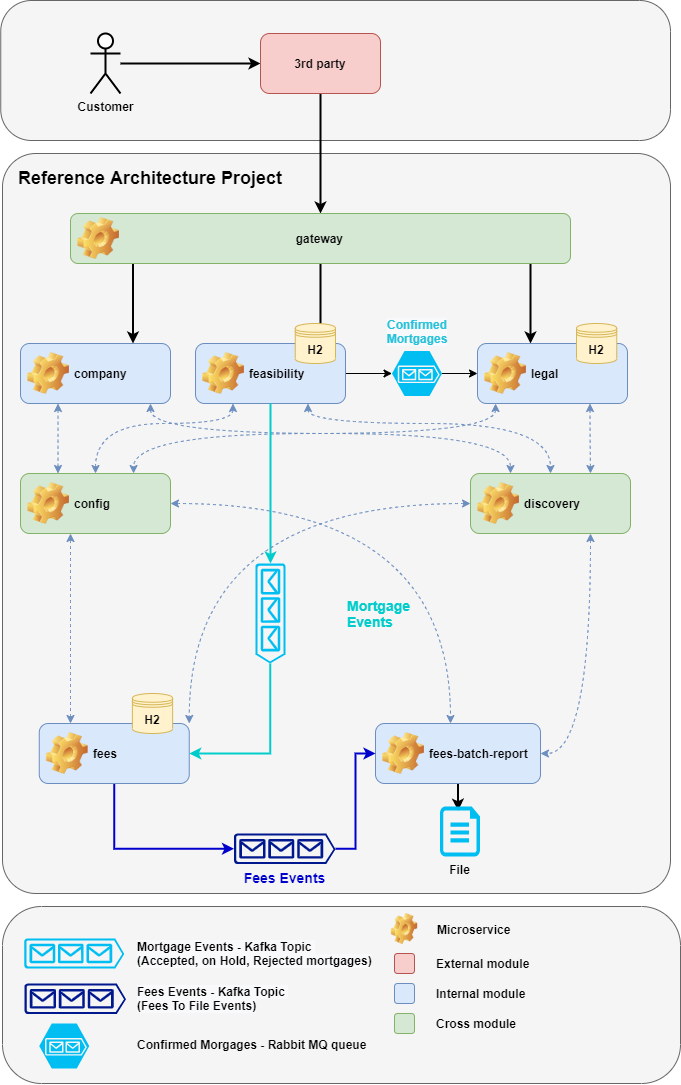

The diagram above was exported from draw.io. Its source (the exported page's mxGraphModel, read from the mxfile embedded in the PNG):
<mxGraphModel dx="2426" dy="1332" grid="1" gridSize="10" guides="1" tooltips="1" connect="1" arrows="1" fold="1" page="1" pageScale="1" pageWidth="850" pageHeight="1100" math="0" shadow="0">
  <root>
    <mxCell id="0" />
    <mxCell id="1" parent="0" />
    <mxCell id="2l-OYK9pU0qw1vNPErfE-100" value="" style="rounded=1;whiteSpace=wrap;html=1;arcSize=22;fillColor=#f5f5f5;strokeColor=#666666;fontColor=#333333;" parent="1" vertex="1">
      <mxGeometry x="80.25" y="17" width="669.75" height="140" as="geometry" />
    </mxCell>
    <mxCell id="2l-OYK9pU0qw1vNPErfE-99" value="" style="rounded=1;whiteSpace=wrap;html=1;arcSize=22;fillColor=#f5f5f5;strokeColor=#666666;fontColor=#333333;" parent="1" vertex="1">
      <mxGeometry x="82" y="923" width="678" height="177" as="geometry" />
    </mxCell>
    <mxCell id="2l-OYK9pU0qw1vNPErfE-96" value="" style="rounded=1;whiteSpace=wrap;html=1;arcSize=5;fillColor=#f5f5f5;strokeColor=#666666;fontColor=#333333;" parent="1" vertex="1">
      <mxGeometry x="82" y="170" width="668" height="740" as="geometry" />
    </mxCell>
    <mxCell id="2l-OYK9pU0qw1vNPErfE-23" style="edgeStyle=orthogonalEdgeStyle;rounded=0;orthogonalLoop=1;jettySize=auto;html=1;strokeWidth=2;" parent="1" source="2l-OYK9pU0qw1vNPErfE-1" target="2l-OYK9pU0qw1vNPErfE-4" edge="1">
      <mxGeometry relative="1" as="geometry" />
    </mxCell>
    <mxCell id="2l-OYK9pU0qw1vNPErfE-1" value="Customer" style="shape=umlActor;verticalLabelPosition=bottom;verticalAlign=top;html=1;outlineConnect=0;fontStyle=1;strokeWidth=2;" parent="1" vertex="1">
      <mxGeometry x="170" y="50" width="30" height="60" as="geometry" />
    </mxCell>
    <mxCell id="2l-OYK9pU0qw1vNPErfE-24" style="edgeStyle=orthogonalEdgeStyle;rounded=0;orthogonalLoop=1;jettySize=auto;html=1;strokeWidth=2;" parent="1" source="2l-OYK9pU0qw1vNPErfE-4" target="2l-OYK9pU0qw1vNPErfE-9" edge="1">
      <mxGeometry relative="1" as="geometry" />
    </mxCell>
    <mxCell id="2l-OYK9pU0qw1vNPErfE-4" value="3rd party" style="rounded=1;whiteSpace=wrap;html=1;fillColor=#f8cecc;strokeColor=#b85450;fontStyle=1" parent="1" vertex="1">
      <mxGeometry x="340" y="50" width="120" height="60" as="geometry" />
    </mxCell>
    <mxCell id="2l-OYK9pU0qw1vNPErfE-31" style="edgeStyle=orthogonalEdgeStyle;curved=1;rounded=0;orthogonalLoop=1;jettySize=auto;html=1;dashed=1;strokeColor=#6c8ebf;entryX=0.25;entryY=0;entryDx=0;entryDy=0;startArrow=classic;startFill=1;fillColor=#dae8fc;" parent="1" source="2l-OYK9pU0qw1vNPErfE-8" target="2l-OYK9pU0qw1vNPErfE-14" edge="1">
      <mxGeometry relative="1" as="geometry">
        <Array as="points">
          <mxPoint x="230" y="450" />
          <mxPoint x="590" y="450" />
        </Array>
      </mxGeometry>
    </mxCell>
    <mxCell id="2l-OYK9pU0qw1vNPErfE-34" style="edgeStyle=orthogonalEdgeStyle;curved=1;rounded=0;orthogonalLoop=1;jettySize=auto;html=1;exitX=0.25;exitY=1;exitDx=0;exitDy=0;entryX=0.25;entryY=0;entryDx=0;entryDy=0;dashed=1;strokeColor=#6c8ebf;startArrow=classic;startFill=1;fillColor=#dae8fc;" parent="1" source="2l-OYK9pU0qw1vNPErfE-8" target="2l-OYK9pU0qw1vNPErfE-13" edge="1">
      <mxGeometry relative="1" as="geometry">
        <Array as="points">
          <mxPoint x="138" y="430" />
          <mxPoint x="138" y="430" />
        </Array>
      </mxGeometry>
    </mxCell>
    <mxCell id="2l-OYK9pU0qw1vNPErfE-8" value="company" style="label;whiteSpace=wrap;html=1;image=img/clipart/Gear_128x128.png;fillColor=#dae8fc;strokeColor=#6c8ebf;" parent="1" vertex="1">
      <mxGeometry x="100" y="360" width="150" height="60" as="geometry" />
    </mxCell>
    <mxCell id="2l-OYK9pU0qw1vNPErfE-25" style="edgeStyle=orthogonalEdgeStyle;rounded=0;orthogonalLoop=1;jettySize=auto;html=1;entryX=0.75;entryY=0;entryDx=0;entryDy=0;strokeWidth=2;exitX=0.128;exitY=0.98;exitDx=0;exitDy=0;exitPerimeter=0;" parent="1" source="2l-OYK9pU0qw1vNPErfE-9" target="2l-OYK9pU0qw1vNPErfE-8" edge="1">
      <mxGeometry relative="1" as="geometry">
        <Array as="points">
          <mxPoint x="213" y="279" />
        </Array>
      </mxGeometry>
    </mxCell>
    <mxCell id="2l-OYK9pU0qw1vNPErfE-26" style="edgeStyle=orthogonalEdgeStyle;rounded=0;orthogonalLoop=1;jettySize=auto;html=1;strokeWidth=2;" parent="1" source="2l-OYK9pU0qw1vNPErfE-9" target="2l-OYK9pU0qw1vNPErfE-10" edge="1">
      <mxGeometry relative="1" as="geometry">
        <Array as="points">
          <mxPoint x="400" y="320" />
          <mxPoint x="400" y="320" />
        </Array>
      </mxGeometry>
    </mxCell>
    <mxCell id="2l-OYK9pU0qw1vNPErfE-27" style="edgeStyle=orthogonalEdgeStyle;rounded=0;orthogonalLoop=1;jettySize=auto;html=1;strokeWidth=2;" parent="1" source="2l-OYK9pU0qw1vNPErfE-9" target="2l-OYK9pU0qw1vNPErfE-11" edge="1">
      <mxGeometry relative="1" as="geometry">
        <Array as="points">
          <mxPoint x="610" y="320" />
          <mxPoint x="610" y="320" />
        </Array>
      </mxGeometry>
    </mxCell>
    <mxCell id="2l-OYK9pU0qw1vNPErfE-9" value="gateway&amp;nbsp; &amp;nbsp; &amp;nbsp; &amp;nbsp; &amp;nbsp; &amp;nbsp; &amp;nbsp; &amp;nbsp;&amp;nbsp;" style="label;whiteSpace=wrap;html=1;image=img/clipart/Gear_128x128.png;align=center;fillColor=#d5e8d4;strokeColor=#82b366;" parent="1" vertex="1">
      <mxGeometry x="150" y="230" width="500" height="50" as="geometry" />
    </mxCell>
    <mxCell id="2l-OYK9pU0qw1vNPErfE-29" style="edgeStyle=orthogonalEdgeStyle;curved=1;rounded=0;orthogonalLoop=1;jettySize=auto;html=1;dashed=1;strokeColor=#6c8ebf;exitX=0.25;exitY=1;exitDx=0;exitDy=0;entryX=0.5;entryY=0;entryDx=0;entryDy=0;startArrow=classic;startFill=1;fillColor=#dae8fc;" parent="1" source="2l-OYK9pU0qw1vNPErfE-10" target="2l-OYK9pU0qw1vNPErfE-13" edge="1">
      <mxGeometry relative="1" as="geometry">
        <Array as="points">
          <mxPoint x="313" y="440" />
          <mxPoint x="175" y="440" />
        </Array>
      </mxGeometry>
    </mxCell>
    <mxCell id="2l-OYK9pU0qw1vNPErfE-30" style="edgeStyle=orthogonalEdgeStyle;curved=1;rounded=0;orthogonalLoop=1;jettySize=auto;html=1;dashed=1;strokeColor=#6c8ebf;exitX=0.75;exitY=1;exitDx=0;exitDy=0;startArrow=classic;startFill=1;fillColor=#dae8fc;" parent="1" source="2l-OYK9pU0qw1vNPErfE-10" target="2l-OYK9pU0qw1vNPErfE-14" edge="1">
      <mxGeometry relative="1" as="geometry">
        <Array as="points">
          <mxPoint x="388" y="440" />
          <mxPoint x="630" y="440" />
        </Array>
      </mxGeometry>
    </mxCell>
    <mxCell id="5JJfDTDi8e-ezTE4uExg-3" style="edgeStyle=orthogonalEdgeStyle;rounded=0;orthogonalLoop=1;jettySize=auto;html=1;" edge="1" parent="1" source="2l-OYK9pU0qw1vNPErfE-10" target="5JJfDTDi8e-ezTE4uExg-1">
      <mxGeometry relative="1" as="geometry" />
    </mxCell>
    <mxCell id="2l-OYK9pU0qw1vNPErfE-10" value="feasibility" style="label;whiteSpace=wrap;html=1;image=img/clipart/Gear_128x128.png;fillColor=#dae8fc;strokeColor=#6c8ebf;" parent="1" vertex="1">
      <mxGeometry x="275" y="360" width="150" height="60" as="geometry" />
    </mxCell>
    <mxCell id="2l-OYK9pU0qw1vNPErfE-32" style="edgeStyle=orthogonalEdgeStyle;curved=1;rounded=0;orthogonalLoop=1;jettySize=auto;html=1;dashed=1;strokeColor=#6c8ebf;entryX=0.75;entryY=0;entryDx=0;entryDy=0;startArrow=classic;startFill=1;fillColor=#dae8fc;" parent="1" source="2l-OYK9pU0qw1vNPErfE-11" target="2l-OYK9pU0qw1vNPErfE-13" edge="1">
      <mxGeometry relative="1" as="geometry">
        <Array as="points">
          <mxPoint x="575" y="450" />
          <mxPoint x="213" y="450" />
          <mxPoint x="213" y="490" />
        </Array>
      </mxGeometry>
    </mxCell>
    <mxCell id="2l-OYK9pU0qw1vNPErfE-11" value="legal" style="label;whiteSpace=wrap;html=1;image=img/clipart/Gear_128x128.png;fillColor=#dae8fc;strokeColor=#6c8ebf;" parent="1" vertex="1">
      <mxGeometry x="557" y="360" width="150" height="60" as="geometry" />
    </mxCell>
    <mxCell id="2l-OYK9pU0qw1vNPErfE-13" value="config" style="label;whiteSpace=wrap;html=1;image=img/clipart/Gear_128x128.png;fillColor=#d5e8d4;strokeColor=#82b366;" parent="1" vertex="1">
      <mxGeometry x="100" y="490" width="150" height="60" as="geometry" />
    </mxCell>
    <mxCell id="2l-OYK9pU0qw1vNPErfE-14" value="discovery" style="label;whiteSpace=wrap;html=1;image=img/clipart/Gear_128x128.png;fillColor=#d5e8d4;strokeColor=#82b366;" parent="1" vertex="1">
      <mxGeometry x="550" y="490" width="160" height="60" as="geometry" />
    </mxCell>
    <mxCell id="2l-OYK9pU0qw1vNPErfE-60" style="edgeStyle=orthogonalEdgeStyle;rounded=0;orthogonalLoop=1;jettySize=auto;html=1;fontColor=#00CCCC;startArrow=classic;startFill=1;endArrow=classic;endFill=1;strokeWidth=1;strokeColor=#6c8ebf;curved=1;dashed=1;fillColor=#dae8fc;" parent="1" source="2l-OYK9pU0qw1vNPErfE-15" target="2l-OYK9pU0qw1vNPErfE-13" edge="1">
      <mxGeometry relative="1" as="geometry">
        <Array as="points">
          <mxPoint x="150" y="640" />
          <mxPoint x="150" y="640" />
        </Array>
      </mxGeometry>
    </mxCell>
    <mxCell id="2l-OYK9pU0qw1vNPErfE-73" value="" style="edgeStyle=orthogonalEdgeStyle;rounded=0;orthogonalLoop=1;jettySize=auto;html=1;fontColor=#0000CC;startArrow=none;startFill=0;endArrow=classic;endFill=1;strokeColor=#0000CC;strokeWidth=2;entryX=0;entryY=0.5;entryDx=0;entryDy=0;entryPerimeter=0;" parent="1" source="2l-OYK9pU0qw1vNPErfE-15" target="2l-OYK9pU0qw1vNPErfE-89" edge="1">
      <mxGeometry relative="1" as="geometry">
        <mxPoint x="385" y="770" as="targetPoint" />
        <Array as="points">
          <mxPoint x="194" y="865" />
        </Array>
      </mxGeometry>
    </mxCell>
    <mxCell id="2l-OYK9pU0qw1vNPErfE-15" value="fees" style="label;whiteSpace=wrap;html=1;image=img/clipart/Gear_128x128.png;fillColor=#dae8fc;strokeColor=#6c8ebf;" parent="1" vertex="1">
      <mxGeometry x="118.75" y="740" width="150" height="60" as="geometry" />
    </mxCell>
    <mxCell id="2l-OYK9pU0qw1vNPErfE-16" value="" style="rounded=1;whiteSpace=wrap;html=1;fillColor=#f8cecc;strokeColor=#b85450;" parent="1" vertex="1">
      <mxGeometry x="474" y="970" width="20" height="20" as="geometry" />
    </mxCell>
    <mxCell id="2l-OYK9pU0qw1vNPErfE-17" value="External module" style="text;html=1;align=left;verticalAlign=middle;resizable=0;points=[];autosize=1;strokeColor=none;fontStyle=1" parent="1" vertex="1">
      <mxGeometry x="514" y="970" width="110" height="20" as="geometry" />
    </mxCell>
    <mxCell id="2l-OYK9pU0qw1vNPErfE-18" value="" style="rounded=1;whiteSpace=wrap;html=1;fillColor=#dae8fc;strokeColor=#6c8ebf;" parent="1" vertex="1">
      <mxGeometry x="474" y="1000" width="20" height="20" as="geometry" />
    </mxCell>
    <mxCell id="2l-OYK9pU0qw1vNPErfE-19" value="Internal module&amp;nbsp;" style="text;html=1;align=left;verticalAlign=middle;resizable=0;points=[];autosize=1;strokeColor=none;fontStyle=1" parent="1" vertex="1">
      <mxGeometry x="514" y="1000" width="110" height="20" as="geometry" />
    </mxCell>
    <mxCell id="2l-OYK9pU0qw1vNPErfE-20" value="" style="rounded=1;whiteSpace=wrap;html=1;fillColor=#d5e8d4;strokeColor=#82b366;" parent="1" vertex="1">
      <mxGeometry x="474" y="1030" width="20" height="20" as="geometry" />
    </mxCell>
    <mxCell id="2l-OYK9pU0qw1vNPErfE-21" value="Cross module&amp;nbsp;" style="text;html=1;align=left;verticalAlign=middle;resizable=0;points=[];autosize=1;strokeColor=none;fontStyle=1" parent="1" vertex="1">
      <mxGeometry x="514" y="1030" width="100" height="20" as="geometry" />
    </mxCell>
    <mxCell id="2l-OYK9pU0qw1vNPErfE-76" value="" style="edgeStyle=orthogonalEdgeStyle;rounded=0;orthogonalLoop=1;jettySize=auto;html=1;fontColor=#0000CC;startArrow=none;startFill=0;endArrow=classic;endFill=1;strokeColor=#000000;strokeWidth=2;entryX=0.455;entryY=0.084;entryDx=0;entryDy=0;entryPerimeter=0;" parent="1" source="2l-OYK9pU0qw1vNPErfE-22" target="2l-OYK9pU0qw1vNPErfE-77" edge="1">
      <mxGeometry relative="1" as="geometry">
        <mxPoint x="655" y="770" as="targetPoint" />
      </mxGeometry>
    </mxCell>
    <mxCell id="2l-OYK9pU0qw1vNPErfE-22" value="fees-batch-report" style="label;whiteSpace=wrap;html=1;image=img/clipart/Gear_128x128.png;fillColor=#dae8fc;strokeColor=#6c8ebf;" parent="1" vertex="1">
      <mxGeometry x="455" y="740" width="165" height="60" as="geometry" />
    </mxCell>
    <mxCell id="2l-OYK9pU0qw1vNPErfE-84" style="rounded=0;orthogonalLoop=1;jettySize=auto;html=1;exitX=1;exitY=0.51;exitDx=0;exitDy=0;exitPerimeter=0;entryX=1;entryY=0.5;entryDx=0;entryDy=0;fontColor=#0000CC;startArrow=none;startFill=0;endArrow=classic;endFill=1;strokeWidth=2;strokeColor=#00CCCC;edgeStyle=orthogonalEdgeStyle;" parent="1" source="2l-OYK9pU0qw1vNPErfE-45" target="2l-OYK9pU0qw1vNPErfE-15" edge="1">
      <mxGeometry relative="1" as="geometry">
        <Array as="points">
          <mxPoint x="350" y="770" />
        </Array>
      </mxGeometry>
    </mxCell>
    <mxCell id="2l-OYK9pU0qw1vNPErfE-45" value="" style="verticalLabelPosition=bottom;html=1;verticalAlign=top;align=left;strokeColor=none;fillColor=#00BEF2;shape=mxgraph.azure.queue_generic;pointerEvents=1;flipV=0;flipH=0;direction=south;rotation=0;" parent="1" vertex="1">
      <mxGeometry x="335" y="580" width="30" height="100" as="geometry" />
    </mxCell>
    <mxCell id="2l-OYK9pU0qw1vNPErfE-53" style="edgeStyle=none;rounded=0;orthogonalLoop=1;jettySize=auto;html=1;startArrow=classic;startFill=1;strokeWidth=2;endArrow=none;endFill=0;strokeColor=#00CCCC;exitX=0;exitY=0.5;exitDx=0;exitDy=0;exitPerimeter=0;" parent="1" source="2l-OYK9pU0qw1vNPErfE-45" target="2l-OYK9pU0qw1vNPErfE-10" edge="1">
      <mxGeometry relative="1" as="geometry">
        <mxPoint x="433" y="421" as="targetPoint" />
        <mxPoint x="433" y="469" as="sourcePoint" />
      </mxGeometry>
    </mxCell>
    <mxCell id="2l-OYK9pU0qw1vNPErfE-58" value="" style="aspect=fixed;pointerEvents=1;shadow=0;dashed=0;html=1;strokeColor=none;labelPosition=center;verticalLabelPosition=bottom;verticalAlign=top;align=left;fillColor=#00188D;shape=mxgraph.azure.queue_generic;fontColor=#00CCCC;" parent="1" vertex="1">
      <mxGeometry x="104" y="1000" width="101.5" height="30.45" as="geometry" />
    </mxCell>
    <mxCell id="2l-OYK9pU0qw1vNPErfE-77" value="&lt;font color=&quot;#000000&quot;&gt;&lt;b&gt;File&lt;/b&gt;&lt;/font&gt;" style="verticalLabelPosition=bottom;html=1;verticalAlign=top;align=center;strokeColor=none;fillColor=#00BEF2;shape=mxgraph.azure.cloud_services_configuration_file;pointerEvents=1;fontColor=#0000CC;" parent="1" vertex="1">
      <mxGeometry x="519.5" y="823" width="40" height="50" as="geometry" />
    </mxCell>
    <mxCell id="2l-OYK9pU0qw1vNPErfE-79" style="edgeStyle=orthogonalEdgeStyle;curved=1;rounded=0;orthogonalLoop=1;jettySize=auto;html=1;dashed=1;strokeColor=#6c8ebf;startArrow=classic;startFill=1;exitX=0.75;exitY=1;exitDx=0;exitDy=0;fillColor=#dae8fc;" parent="1" source="2l-OYK9pU0qw1vNPErfE-14" target="2l-OYK9pU0qw1vNPErfE-22" edge="1">
      <mxGeometry relative="1" as="geometry">
        <mxPoint x="560" y="530" as="sourcePoint" />
        <mxPoint x="285" y="660" as="targetPoint" />
        <Array as="points">
          <mxPoint x="670" y="770" />
        </Array>
      </mxGeometry>
    </mxCell>
    <mxCell id="2l-OYK9pU0qw1vNPErfE-81" style="edgeStyle=orthogonalEdgeStyle;curved=1;rounded=0;orthogonalLoop=1;jettySize=auto;html=1;dashed=1;strokeColor=#6c8ebf;startArrow=classic;startFill=1;exitX=1;exitY=0.5;exitDx=0;exitDy=0;fillColor=#dae8fc;" parent="1" source="2l-OYK9pU0qw1vNPErfE-13" target="2l-OYK9pU0qw1vNPErfE-22" edge="1">
      <mxGeometry relative="1" as="geometry">
        <mxPoint x="560" y="540" as="sourcePoint" />
        <mxPoint x="490" y="660" as="targetPoint" />
        <Array as="points">
          <mxPoint x="530" y="520" />
        </Array>
      </mxGeometry>
    </mxCell>
    <mxCell id="2l-OYK9pU0qw1vNPErfE-87" value="&lt;b style=&quot;color: rgb(0 , 0 , 0) ; font-family: &amp;#34;helvetica&amp;#34; ; font-size: 12px ; font-style: normal ; letter-spacing: normal ; text-align: left ; text-indent: 0px ; text-transform: none ; word-spacing: 0px ; background-color: rgb(248 , 249 , 250)&quot;&gt;Mortgage Events - Kafka Topic &lt;br&gt;(Accepted, on Hold, Rejected mortgages)&lt;/b&gt;" style="text;whiteSpace=wrap;html=1;fontColor=#0000CC;" parent="1" vertex="1">
      <mxGeometry x="214.75" y="950" width="249.25" height="40" as="geometry" />
    </mxCell>
    <mxCell id="2l-OYK9pU0qw1vNPErfE-88" value="" style="verticalLabelPosition=bottom;html=1;verticalAlign=top;align=left;strokeColor=none;fillColor=#00BEF2;shape=mxgraph.azure.queue_generic;pointerEvents=1;flipV=0;flipH=0;direction=south;rotation=-90;" parent="1" vertex="1">
      <mxGeometry x="138.75" y="920" width="30" height="100" as="geometry" />
    </mxCell>
    <mxCell id="2l-OYK9pU0qw1vNPErfE-91" style="edgeStyle=orthogonalEdgeStyle;rounded=0;orthogonalLoop=1;jettySize=auto;html=1;entryX=0;entryY=0.5;entryDx=0;entryDy=0;fontColor=#0000CC;startArrow=none;startFill=0;endArrow=classic;endFill=1;strokeWidth=2;strokeColor=#0000CC;" parent="1" source="2l-OYK9pU0qw1vNPErfE-89" target="2l-OYK9pU0qw1vNPErfE-22" edge="1">
      <mxGeometry relative="1" as="geometry" />
    </mxCell>
    <mxCell id="2l-OYK9pU0qw1vNPErfE-89" value="&lt;font style=&quot;font-size: 14px&quot; color=&quot;#0000cc&quot;&gt;&lt;b&gt;Fees Events&lt;/b&gt;&lt;/font&gt;" style="aspect=fixed;pointerEvents=1;shadow=0;dashed=0;html=1;strokeColor=none;labelPosition=center;verticalLabelPosition=bottom;verticalAlign=top;align=center;fillColor=#00188D;shape=mxgraph.azure.queue_generic;fontColor=#00CCCC;" parent="1" vertex="1">
      <mxGeometry x="313.5" y="850" width="101.5" height="30.45" as="geometry" />
    </mxCell>
    <mxCell id="2l-OYK9pU0qw1vNPErfE-90" value="&lt;b style=&quot;color: rgb(0 , 0 , 0) ; font-family: &amp;#34;helvetica&amp;#34; ; font-size: 12px ; font-style: normal ; letter-spacing: normal ; text-align: left ; text-indent: 0px ; text-transform: none ; word-spacing: 0px ; background-color: rgb(248 , 249 , 250)&quot;&gt;Fees Events - Kafka Topic &lt;br&gt;(Fees To File Events)&lt;/b&gt;" style="text;whiteSpace=wrap;html=1;fontColor=#0000CC;" parent="1" vertex="1">
      <mxGeometry x="214.75" y="995" width="189" height="30" as="geometry" />
    </mxCell>
    <mxCell id="2l-OYK9pU0qw1vNPErfE-93" value="&lt;font color=&quot;#00cccc&quot; size=&quot;1&quot;&gt;&lt;b style=&quot;font-size: 14px&quot;&gt;Mortgage&lt;br&gt;Events&lt;br&gt;&lt;/b&gt;&lt;/font&gt;" style="text;html=1;align=left;verticalAlign=middle;resizable=0;points=[];autosize=1;strokeColor=none;fontColor=#0000CC;" parent="1" vertex="1">
      <mxGeometry x="425" y="610" width="80" height="40" as="geometry" />
    </mxCell>
    <mxCell id="2l-OYK9pU0qw1vNPErfE-94" value="" style="shape=image;html=1;verticalLabelPosition=bottom;verticalAlign=top;imageAspect=1;aspect=fixed;image=img/clipart/Gear_128x128.png;fontColor=#0000CC;" parent="1" vertex="1">
      <mxGeometry x="470.79" y="930" width="26.43" height="31" as="geometry" />
    </mxCell>
    <mxCell id="2l-OYK9pU0qw1vNPErfE-95" value="Microservice" style="text;html=1;align=left;verticalAlign=middle;resizable=0;points=[];autosize=1;strokeColor=none;fontStyle=1" parent="1" vertex="1">
      <mxGeometry x="515" y="935.5" width="90" height="20" as="geometry" />
    </mxCell>
    <mxCell id="2l-OYK9pU0qw1vNPErfE-97" value="Reference Architecture Project" style="text;html=1;strokeColor=none;fillColor=none;align=left;verticalAlign=middle;whiteSpace=wrap;rounded=0;fontSize=18;fontStyle=1" parent="1" vertex="1">
      <mxGeometry x="95.5" y="185" width="273" height="20" as="geometry" />
    </mxCell>
    <mxCell id="Qtrqy86sr29-KyaNwBVG-1" value="H2" style="shape=datastore;whiteSpace=wrap;html=1;fontStyle=1;fillColor=#fff2cc;strokeColor=#d6b656;" parent="1" vertex="1">
      <mxGeometry x="374.75" y="340" width="40.25" height="40" as="geometry" />
    </mxCell>
    <mxCell id="Qtrqy86sr29-KyaNwBVG-2" value="H2" style="shape=datastore;whiteSpace=wrap;html=1;fontStyle=1;fillColor=#fff2cc;strokeColor=#d6b656;" parent="1" vertex="1">
      <mxGeometry x="656" y="340" width="40.25" height="40" as="geometry" />
    </mxCell>
    <mxCell id="Qtrqy86sr29-KyaNwBVG-3" value="H2" style="shape=datastore;whiteSpace=wrap;html=1;fontStyle=1;fillColor=#fff2cc;strokeColor=#d6b656;" parent="1" vertex="1">
      <mxGeometry x="211.88" y="710" width="40.25" height="40" as="geometry" />
    </mxCell>
    <mxCell id="5JJfDTDi8e-ezTE4uExg-4" style="edgeStyle=orthogonalEdgeStyle;rounded=0;orthogonalLoop=1;jettySize=auto;html=1;" edge="1" parent="1" source="5JJfDTDi8e-ezTE4uExg-1" target="2l-OYK9pU0qw1vNPErfE-11">
      <mxGeometry relative="1" as="geometry" />
    </mxCell>
    <mxCell id="5JJfDTDi8e-ezTE4uExg-1" value="" style="verticalLabelPosition=bottom;html=1;verticalAlign=top;align=center;strokeColor=none;fillColor=#00BEF2;shape=mxgraph.azure.storage_queue;" vertex="1" parent="1">
      <mxGeometry x="471.5" y="367.5" width="50" height="45" as="geometry" />
    </mxCell>
    <mxCell id="5JJfDTDi8e-ezTE4uExg-5" value="&lt;span style=&quot;font-family: helvetica; font-size: 12px; font-style: normal; letter-spacing: normal; text-indent: 0px; text-transform: none; word-spacing: 0px; background-color: rgb(248, 249, 250); display: inline; float: none;&quot;&gt;Confirmed&lt;/span&gt;&lt;br style=&quot;font-family: helvetica; font-size: 12px; font-style: normal; letter-spacing: normal; text-indent: 0px; text-transform: none; word-spacing: 0px; background-color: rgb(248, 249, 250);&quot;&gt;&lt;span style=&quot;font-family: helvetica; font-size: 12px; font-style: normal; letter-spacing: normal; text-indent: 0px; text-transform: none; word-spacing: 0px; background-color: rgb(248, 249, 250); display: inline; float: none;&quot;&gt;Mortgages&lt;/span&gt;" style="text;whiteSpace=wrap;html=1;align=center;fontStyle=1;fontColor=#25C1D9;fontSize=12;" vertex="1" parent="1">
      <mxGeometry x="456.5" y="327.5" width="80" height="40" as="geometry" />
    </mxCell>
    <mxCell id="5JJfDTDi8e-ezTE4uExg-7" style="edgeStyle=orthogonalEdgeStyle;curved=1;rounded=0;orthogonalLoop=1;jettySize=auto;html=1;dashed=1;strokeColor=#6c8ebf;exitX=0.75;exitY=1;exitDx=0;exitDy=0;startArrow=classic;startFill=1;fillColor=#dae8fc;entryX=0.75;entryY=0;entryDx=0;entryDy=0;" edge="1" parent="1" source="2l-OYK9pU0qw1vNPErfE-11" target="2l-OYK9pU0qw1vNPErfE-14">
      <mxGeometry relative="1" as="geometry">
        <mxPoint x="800" y="450" as="sourcePoint" />
        <Array as="points">
          <mxPoint x="670" y="450" />
          <mxPoint x="670" y="450" />
        </Array>
        <mxPoint x="800.5" y="520" as="targetPoint" />
      </mxGeometry>
    </mxCell>
    <mxCell id="5JJfDTDi8e-ezTE4uExg-8" value="" style="verticalLabelPosition=bottom;html=1;verticalAlign=top;align=center;strokeColor=none;fillColor=#00BEF2;shape=mxgraph.azure.storage_queue;" vertex="1" parent="1">
      <mxGeometry x="118.75" y="1040" width="50" height="45" as="geometry" />
    </mxCell>
    <mxCell id="5JJfDTDi8e-ezTE4uExg-10" value="&lt;font color=&quot;#000000&quot; face=&quot;helvetica&quot;&gt;&lt;b&gt;Confirmed Morgages - Rabbit MQ queue&lt;/b&gt;&lt;/font&gt;" style="text;whiteSpace=wrap;html=1;fontColor=#0000CC;" vertex="1" parent="1">
      <mxGeometry x="214.75" y="1047.5" width="235.25" height="30" as="geometry" />
    </mxCell>
    <mxCell id="5JJfDTDi8e-ezTE4uExg-11" style="edgeStyle=orthogonalEdgeStyle;curved=1;rounded=0;orthogonalLoop=1;jettySize=auto;html=1;dashed=1;strokeColor=#6c8ebf;startArrow=classic;startFill=1;fillColor=#dae8fc;entryX=1;entryY=0;entryDx=0;entryDy=0;" edge="1" parent="1" source="2l-OYK9pU0qw1vNPErfE-14" target="2l-OYK9pU0qw1vNPErfE-15">
      <mxGeometry relative="1" as="geometry">
        <mxPoint x="550" y="520" as="sourcePoint" />
        <mxPoint x="268.75" y="740" as="targetPoint" />
        <Array as="points">
          <mxPoint x="269" y="520" />
        </Array>
      </mxGeometry>
    </mxCell>
  </root>
</mxGraphModel>